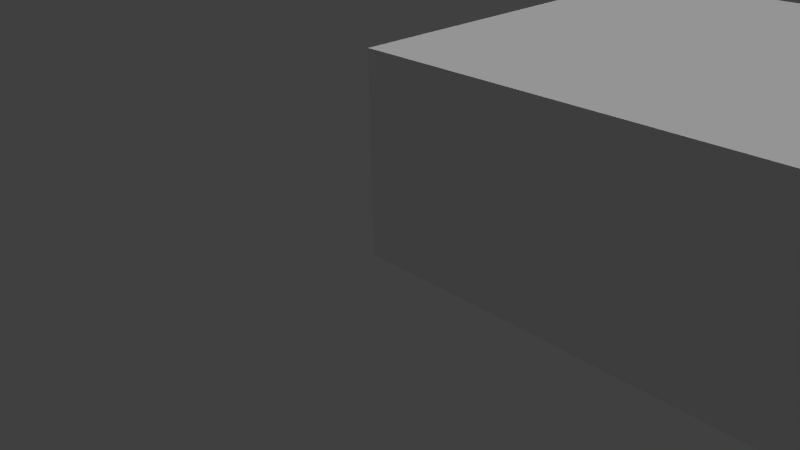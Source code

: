 # Source: labNoZProbs.blend  (saved by Blender 2.70.0; exported with 4.5.12 LTS)
import bpy
from mathutils import Matrix  # noqa: F401  (used for matrix-valued properties, if any)

bpy.ops.wm.read_factory_settings(use_empty=True)
scene = bpy.context.scene
scene.name = 'Scene'

# ---- collections
col_collection_1 = bpy.data.collections.new('Collection 1'); scene.collection.children.link(col_collection_1)

# ---- materials (node trees are filled in below, after node groups)
mat_material = bpy.data.materials.new('Material')
mat_material.alpha_threshold = 0.0
mat_material.use_transparent_shadow = False
mat_material.roughness = 0.5
mat_material.specular_intensity = 0.0
mat_material.line_color = (0.0, 0.0, 0.0, 1.0)
mat_material_001 = bpy.data.materials.new('Material.001')
mat_material_001.alpha_threshold = 0.0
mat_material_001.use_transparent_shadow = False
mat_material_001.roughness = 0.5
mat_material_001.line_color = (0.0, 0.0, 0.0, 1.0)
mat_material_002 = bpy.data.materials.new('Material.002')
mat_material_002.alpha_threshold = 0.0
mat_material_002.use_transparent_shadow = False
mat_material_002.roughness = 0.5
mat_material_002.line_color = (0.0, 0.0, 0.0, 1.0)

# ---- material node trees

# ---- world
world_world = bpy.data.worlds.new('World'); scene.world = world_world
world_world.color = (0.05088, 0.05088, 0.05088)
world_world.use_sun_shadow = False
world_world.sun_shadow_jitter_overblur = 0.0
world_world.cycles.sampling_method = 'MANUAL'
world_world.cycles.sample_map_resolution = 256

# ---- cameras
cam_camera = bpy.data.cameras.new('Camera')
cam_camera.clip_end = 100.0
cam_camera.lens = 35.0
cam_camera.sensor_width = 32.0
cam_camera.sensor_height = 18.0
cam_camera.ortho_scale = 7.314
cam_camera.dof.focus_distance = 0.0
cam_camera.dof.aperture_fstop = 128.0

# ---- lights
light_sun = bpy.data.lights.new('Sun', 'SUN')
light_sun.transmission_factor = 0.0
light_sun.angle = 0.1993
light_sun.energy = 1.0
light_sun.shadow_buffer_clip_start = 0.5
light_sun.shadow_soft_size = 0.1
light_sun.shadow_cascade_max_distance = 1000.0
light_sun.cycles.use_multiple_importance_sampling = False
light_lamp = bpy.data.lights.new('Lamp', 'POINT')
light_lamp.transmission_factor = 0.0
light_lamp.cutoff_distance = 30.0
light_lamp.energy = 100.0
light_lamp.shadow_buffer_clip_start = 1.001
light_lamp.shadow_soft_size = 0.1
light_lamp.shadow_maximum_resolution = 0.006
light_lamp.use_absolute_resolution = True
light_lamp.cycles.use_multiple_importance_sampling = False

# ---- meshes
me_cube = bpy.data.meshes.new('Cube')
me_cube.from_pydata([(8.0, 4.287, -1.0), (8.0, -1.0, -1.0), (-1.0, -1.0, -1.0), (-1.0, 4.287, -1.0), (-0.624, 4.287, -1.0), (-0.624, 4.608, -1.0), (7.564, 4.608, -1.0), (7.564, 4.287, -1.0), (-0.624, 4.608, -1.0), (-1.0, 4.288, -1.0), (8.0, 4.287, 1.69), (8.0, -1.0, 1.69), (-1.0, -1.0, 1.69), (-1.0, 4.287, 1.69), (-0.624, 4.287, 1.69), (-0.624, 4.608, 1.69), (7.564, 4.608, 1.69), (7.564, 4.287, 1.69)], [], [(0, 7, 6, 5, 4, 3, 2, 1), (10, 11, 12, 13, 14, 15, 16, 17), (7, 0, 10, 17), (6, 7, 17, 16), (5, 6, 16, 15), (4, 5, 15, 14), (3, 4, 14, 13), (2, 3, 13, 12), (1, 2, 12, 11), (0, 1, 11, 10)])
me_cube.polygons.foreach_set('material_index', [2, 1, 0, 0, 0, 0, 0, 0, 0, 0])
_uv = me_cube.uv_layers.new(name='UVROOM')
_uv.uv.foreach_set('vector', [2.913, -0.0006008, 2.913, 0.2388, 3.056, 0.2388, 3.056, 4.737, 2.913, 4.737, 2.913, 4.943, 1.091, 4.943, 1.091, -0.0005956, 3.415, 0.0768, 1.005, 0.07679, 1.005, 6.74, 3.415, 6.74, 3.415, 6.47, 3.607, 6.47, 3.609, 0.3931, 3.415, 0.3926, 0.8921, 0.8331, 0.9003, 0.8331, 0.9003, 0.9985, 0.8921, 0.9985, 0.8685, 0.8333, 0.8766, 0.8333, 0.8766, 0.9985, 0.8685, 0.9985, 0.00838, 0.6504, 0.8383, 0.6504, 0.8383, 0.9903, 0.00838, 0.9903, 0.9064, 0.3561, 0.9475, 0.3561, 0.9475, 0.7679, 0.9064, 0.7679, 0.8636, 0.3552, 0.8955, 0.3552, 0.8955, 0.7689, 0.8636, 0.7689, 0.8564, 0.778, 0.9493, 0.778, 0.9493, 0.8298, 0.8564, 0.8298, 0.0161, 0.2975, 0.845, 0.2975, 0.845, 0.6351, 0.01611, 0.6351, 0.8611, 0.02629, 0.8611, 0.3457, 0.9927, 0.3457, 0.9927, 0.02629])
me_cube.materials.append(mat_material)
me_cube.materials.append(mat_material_001)
me_cube.materials.append(mat_material_002)
me_cube.materials.append(None)
me_cube.materials.append(None)
me_cube.materials.append(None)
me_cube.materials.append(None)
me_cube.materials.append(None)
me_cube.use_remesh_preserve_volume = False
me_cube.use_remesh_preserve_attributes = False
me_cube.use_mirror_vertex_groups = False
me_cube.update()

# ---- objects
ob_sun = bpy.data.objects.new('Sun', light_sun)
ob_cube = bpy.data.objects.new('Cube', me_cube)
ob_lamp = bpy.data.objects.new('Lamp', light_lamp)
ob_camera = bpy.data.objects.new('Camera', cam_camera)

# ---- transforms, parenting, visibility, modifiers, constraints
ob_sun.location = (-4.798, -0.3672, 4.849)
ob_sun.lineart.crease_threshold = 0.0
ob_cube.location = (1.0, 1.0, 1.0)
ob_cube.lock_rotations_4d = False
ob_cube.empty_display_type = 'ARROWS'
ob_cube.hide_select = True
ob_cube.lineart.crease_threshold = 0.0
_vg = ob_cube.vertex_groups.new(name='Group')
ob_lamp.location = (4.076, 1.005, 1.487)
ob_lamp.rotation_euler = (0.6503, 0.05522, 1.866)
ob_lamp.lock_rotations_4d = False
ob_lamp.empty_display_type = 'ARROWS'
ob_lamp.color = (0.0, 0.0, 0.0, 0.0)
ob_lamp.lineart.crease_threshold = 0.0
ob_camera.location = (7.481, -6.508, 5.344)
ob_camera.rotation_euler = (1.109, 0.01082, 0.8149)
ob_camera.lock_rotations_4d = False
ob_camera.empty_display_type = 'ARROWS'
ob_camera.color = (0.0, 0.0, 0.0, 0.0)
ob_camera.display_type = 'WIRE'
ob_camera.lineart.crease_threshold = 0.0

# ---- collection membership
col_collection_1.objects.link(ob_sun)
col_collection_1.objects.link(ob_cube)
col_collection_1.objects.link(ob_lamp)
col_collection_1.objects.link(ob_camera)

# ---- scene / render settings (as saved in the file)
scene.camera = ob_camera
scene.frame_start = 1; scene.frame_end = 250; scene.frame_set(0)
scene.render.engine = 'BLENDER_EEVEE_NEXT'
scene.render.resolution_percentage = 50
scene.render.dither_intensity = 0.0
scene.cycles.use_denoising = False
scene.cycles.samples = 10
scene.cycles.sampling_pattern = 'TABULATED_SOBOL'
scene.cycles.light_sampling_threshold = 0.0
scene.cycles.use_adaptive_sampling = False
scene.cycles.use_light_tree = False
scene.cycles.blur_glossy = 0.0
scene.cycles.volume_bounces = 1
scene.cycles.pixel_filter_type = 'GAUSSIAN'
scene.cycles.sample_clamp_indirect = 0.0
scene.view_settings.view_transform = 'Standard'
bpy.context.view_layer.update()
